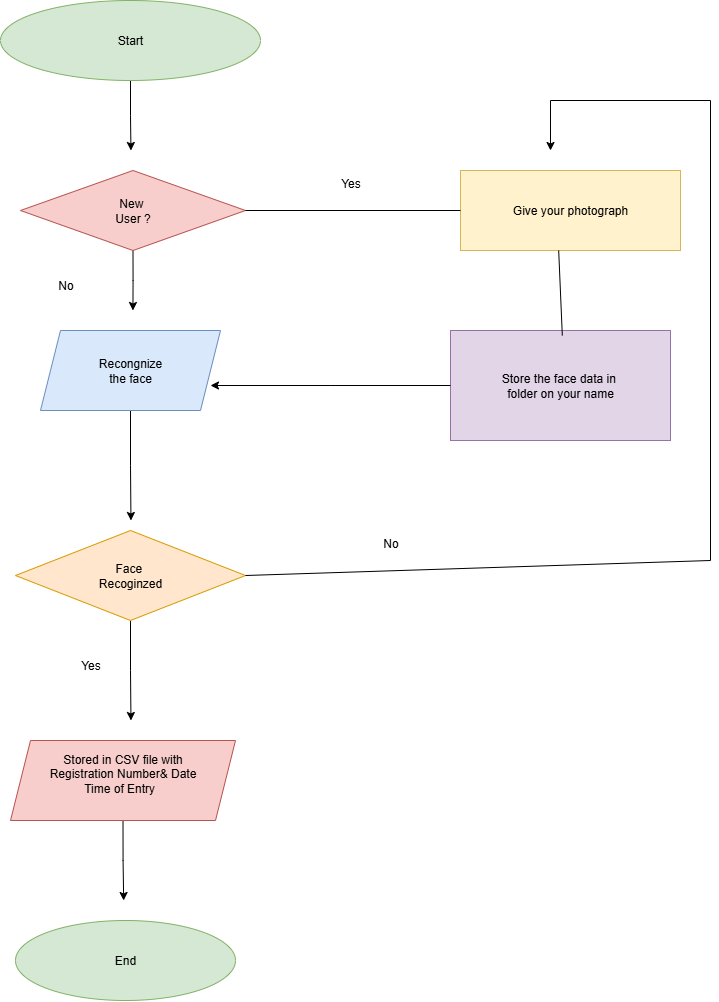

The diagram above was exported from draw.io. Its source (the exported page's mxGraphModel, read from the mxfile embedded in the PNG):
<mxGraphModel dx="1489" dy="851" grid="1" gridSize="10" guides="1" tooltips="1" connect="1" arrows="1" fold="1" page="1" pageScale="1" pageWidth="850" pageHeight="1100" math="0" shadow="0">
  <root>
    <mxCell id="0" />
    <mxCell id="1" parent="0" />
    <mxCell id="5o8qPTa7cu_U1or1TOgo-11" style="edgeStyle=orthogonalEdgeStyle;rounded=0;orthogonalLoop=1;jettySize=auto;html=1;exitX=0.5;exitY=1;exitDx=0;exitDy=0;" edge="1" parent="1" source="5o8qPTa7cu_U1or1TOgo-1">
      <mxGeometry relative="1" as="geometry">
        <mxPoint x="230.4545454545455" y="180" as="targetPoint" />
      </mxGeometry>
    </mxCell>
    <mxCell id="5o8qPTa7cu_U1or1TOgo-1" value="Start" style="ellipse;whiteSpace=wrap;html=1;fillColor=#d5e8d4;strokeColor=#82b366;" vertex="1" parent="1">
      <mxGeometry x="100" y="30" width="260" height="80" as="geometry" />
    </mxCell>
    <mxCell id="5o8qPTa7cu_U1or1TOgo-31" style="edgeStyle=orthogonalEdgeStyle;rounded=0;orthogonalLoop=1;jettySize=auto;html=1;exitX=0.5;exitY=1;exitDx=0;exitDy=0;" edge="1" parent="1" source="5o8qPTa7cu_U1or1TOgo-2">
      <mxGeometry relative="1" as="geometry">
        <mxPoint x="232.42857142857156" y="340" as="targetPoint" />
      </mxGeometry>
    </mxCell>
    <mxCell id="5o8qPTa7cu_U1or1TOgo-2" value="New&amp;nbsp;&lt;div&gt;User ?&lt;/div&gt;" style="rhombus;whiteSpace=wrap;html=1;fillColor=#f8cecc;strokeColor=#b85450;" vertex="1" parent="1">
      <mxGeometry x="120" y="200" width="225" height="80" as="geometry" />
    </mxCell>
    <mxCell id="5o8qPTa7cu_U1or1TOgo-16" style="edgeStyle=orthogonalEdgeStyle;rounded=0;orthogonalLoop=1;jettySize=auto;html=1;exitX=0.5;exitY=1;exitDx=0;exitDy=0;" edge="1" parent="1" source="5o8qPTa7cu_U1or1TOgo-5">
      <mxGeometry relative="1" as="geometry">
        <mxPoint x="230.4545454545455" y="550" as="targetPoint" />
      </mxGeometry>
    </mxCell>
    <mxCell id="5o8qPTa7cu_U1or1TOgo-5" value="Recongnize&lt;div&gt;the face&lt;/div&gt;" style="shape=parallelogram;perimeter=parallelogramPerimeter;whiteSpace=wrap;html=1;fixedSize=1;fillColor=#dae8fc;strokeColor=#6c8ebf;" vertex="1" parent="1">
      <mxGeometry x="140" y="360" width="180" height="80" as="geometry" />
    </mxCell>
    <mxCell id="5o8qPTa7cu_U1or1TOgo-17" style="edgeStyle=orthogonalEdgeStyle;rounded=0;orthogonalLoop=1;jettySize=auto;html=1;exitX=0.5;exitY=1;exitDx=0;exitDy=0;" edge="1" parent="1" source="5o8qPTa7cu_U1or1TOgo-6">
      <mxGeometry relative="1" as="geometry">
        <mxPoint x="230.4545454545455" y="750" as="targetPoint" />
      </mxGeometry>
    </mxCell>
    <mxCell id="5o8qPTa7cu_U1or1TOgo-6" value="Face&amp;nbsp;&lt;div&gt;Recoginzed&lt;/div&gt;" style="rhombus;whiteSpace=wrap;html=1;fillColor=#ffe6cc;strokeColor=#d79b00;" vertex="1" parent="1">
      <mxGeometry x="115" y="560" width="230" height="90" as="geometry" />
    </mxCell>
    <mxCell id="5o8qPTa7cu_U1or1TOgo-18" style="edgeStyle=orthogonalEdgeStyle;rounded=0;orthogonalLoop=1;jettySize=auto;html=1;exitX=0.5;exitY=1;exitDx=0;exitDy=0;" edge="1" parent="1" source="5o8qPTa7cu_U1or1TOgo-7">
      <mxGeometry relative="1" as="geometry">
        <mxPoint x="223.18181818181802" y="930" as="targetPoint" />
      </mxGeometry>
    </mxCell>
    <mxCell id="5o8qPTa7cu_U1or1TOgo-7" value="Stored in CSV file with&lt;div&gt;Registration Number&amp;amp; Date&lt;/div&gt;&lt;div&gt;Time of Entry&amp;nbsp;&amp;nbsp;&lt;/div&gt;&lt;div&gt;&lt;br&gt;&lt;/div&gt;" style="shape=parallelogram;perimeter=parallelogramPerimeter;whiteSpace=wrap;html=1;fixedSize=1;fillColor=#f8cecc;strokeColor=#b85450;" vertex="1" parent="1">
      <mxGeometry x="110" y="770" width="225" height="80" as="geometry" />
    </mxCell>
    <mxCell id="5o8qPTa7cu_U1or1TOgo-8" value="End" style="ellipse;whiteSpace=wrap;html=1;fillColor=#d5e8d4;strokeColor=#82b366;" vertex="1" parent="1">
      <mxGeometry x="115" y="950" width="220" height="80" as="geometry" />
    </mxCell>
    <mxCell id="5o8qPTa7cu_U1or1TOgo-9" value="Give your photograph" style="rounded=0;whiteSpace=wrap;html=1;fillColor=#fff2cc;strokeColor=#d6b656;" vertex="1" parent="1">
      <mxGeometry x="560" y="200" width="220" height="80" as="geometry" />
    </mxCell>
    <mxCell id="5o8qPTa7cu_U1or1TOgo-10" value="Store the face data in&amp;nbsp;&lt;div&gt;folder on your name&lt;/div&gt;" style="rounded=0;whiteSpace=wrap;html=1;fillColor=#e1d5e7;strokeColor=#9673a6;" vertex="1" parent="1">
      <mxGeometry x="550" y="360" width="220" height="110" as="geometry" />
    </mxCell>
    <mxCell id="5o8qPTa7cu_U1or1TOgo-19" value="" style="endArrow=none;html=1;rounded=0;exitX=1;exitY=0.5;exitDx=0;exitDy=0;entryX=0;entryY=0.5;entryDx=0;entryDy=0;" edge="1" parent="1" source="5o8qPTa7cu_U1or1TOgo-2" target="5o8qPTa7cu_U1or1TOgo-9">
      <mxGeometry width="50" height="50" relative="1" as="geometry">
        <mxPoint x="750" y="410" as="sourcePoint" />
        <mxPoint x="800" y="360" as="targetPoint" />
      </mxGeometry>
    </mxCell>
    <mxCell id="5o8qPTa7cu_U1or1TOgo-26" value="" style="endArrow=none;html=1;rounded=0;exitX=1;exitY=0.5;exitDx=0;exitDy=0;" edge="1" parent="1" source="5o8qPTa7cu_U1or1TOgo-6">
      <mxGeometry width="50" height="50" relative="1" as="geometry">
        <mxPoint x="700" y="410" as="sourcePoint" />
        <mxPoint x="810" y="590" as="targetPoint" />
      </mxGeometry>
    </mxCell>
    <mxCell id="5o8qPTa7cu_U1or1TOgo-27" value="" style="endArrow=none;html=1;rounded=0;" edge="1" parent="1">
      <mxGeometry width="50" height="50" relative="1" as="geometry">
        <mxPoint x="810" y="590" as="sourcePoint" />
        <mxPoint x="810" y="130" as="targetPoint" />
      </mxGeometry>
    </mxCell>
    <mxCell id="5o8qPTa7cu_U1or1TOgo-28" value="" style="endArrow=classic;html=1;rounded=0;" edge="1" parent="1">
      <mxGeometry width="50" height="50" relative="1" as="geometry">
        <mxPoint x="810" y="130" as="sourcePoint" />
        <mxPoint x="650" y="180" as="targetPoint" />
        <Array as="points">
          <mxPoint x="650" y="130" />
        </Array>
      </mxGeometry>
    </mxCell>
    <mxCell id="5o8qPTa7cu_U1or1TOgo-29" value="" style="endArrow=none;html=1;rounded=0;entryX=0.5;entryY=1;entryDx=0;entryDy=0;exitX=0.562;exitY=0.046;exitDx=0;exitDy=0;exitPerimeter=0;" edge="1" parent="1">
      <mxGeometry width="50" height="50" relative="1" as="geometry">
        <mxPoint x="661.82" y="365.05999999999995" as="sourcePoint" />
        <mxPoint x="658.18" y="280" as="targetPoint" />
        <Array as="points" />
      </mxGeometry>
    </mxCell>
    <mxCell id="5o8qPTa7cu_U1or1TOgo-30" style="edgeStyle=orthogonalEdgeStyle;rounded=0;orthogonalLoop=1;jettySize=auto;html=1;exitX=0;exitY=0.5;exitDx=0;exitDy=0;" edge="1" parent="1" source="5o8qPTa7cu_U1or1TOgo-10">
      <mxGeometry relative="1" as="geometry">
        <mxPoint x="310" y="415" as="targetPoint" />
      </mxGeometry>
    </mxCell>
    <mxCell id="5o8qPTa7cu_U1or1TOgo-32" value="No" style="text;html=1;align=center;verticalAlign=middle;resizable=0;points=[];autosize=1;strokeColor=none;fillColor=none;" vertex="1" parent="1">
      <mxGeometry x="145" y="300" width="40" height="30" as="geometry" />
    </mxCell>
    <mxCell id="5o8qPTa7cu_U1or1TOgo-34" value="Yes" style="text;html=1;align=center;verticalAlign=middle;resizable=0;points=[];autosize=1;strokeColor=none;fillColor=none;" vertex="1" parent="1">
      <mxGeometry x="170" y="680" width="40" height="30" as="geometry" />
    </mxCell>
    <mxCell id="5o8qPTa7cu_U1or1TOgo-35" value="Yes" style="text;html=1;align=center;verticalAlign=middle;resizable=0;points=[];autosize=1;strokeColor=none;fillColor=none;" vertex="1" parent="1">
      <mxGeometry x="430" y="198" width="40" height="30" as="geometry" />
    </mxCell>
    <mxCell id="5o8qPTa7cu_U1or1TOgo-36" value="No" style="text;html=1;align=center;verticalAlign=middle;resizable=0;points=[];autosize=1;strokeColor=none;fillColor=none;" vertex="1" parent="1">
      <mxGeometry x="470" y="558" width="40" height="30" as="geometry" />
    </mxCell>
  </root>
</mxGraphModel>